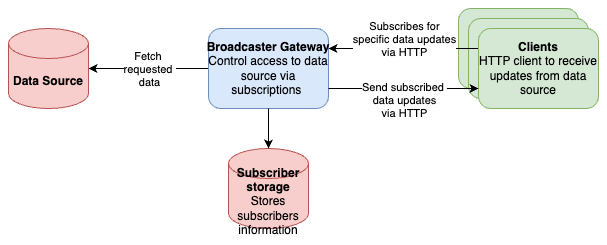

The diagram above was exported from draw.io. Its source (the exported page's mxGraphModel, read from the mxfile embedded in the PNG):
<mxGraphModel dx="704" dy="819" grid="1" gridSize="10" guides="1" tooltips="1" connect="1" arrows="1" fold="1" page="1" pageScale="1" pageWidth="827" pageHeight="1169" math="0" shadow="0">
  <root>
    <mxCell id="0" />
    <mxCell id="1" parent="0" />
    <mxCell id="7_ltxfBtCi8wWdtvOhZp-1" style="edgeStyle=orthogonalEdgeStyle;rounded=0;orthogonalLoop=1;jettySize=auto;html=1;entryX=1;entryY=0.5;entryDx=0;entryDy=0;entryPerimeter=0;" parent="1" source="7_ltxfBtCi8wWdtvOhZp-3" target="7_ltxfBtCi8wWdtvOhZp-9" edge="1">
      <mxGeometry relative="1" as="geometry">
        <mxPoint x="160" y="70" as="targetPoint" />
      </mxGeometry>
    </mxCell>
    <mxCell id="7_ltxfBtCi8wWdtvOhZp-2" value="Fetch&amp;nbsp;&lt;div&gt;requested&amp;nbsp;&lt;/div&gt;&lt;div&gt;data&lt;/div&gt;" style="edgeLabel;html=1;align=center;verticalAlign=middle;resizable=0;points=[];" parent="7_ltxfBtCi8wWdtvOhZp-1" connectable="0" vertex="1">
      <mxGeometry relative="1" as="geometry">
        <mxPoint as="offset" />
      </mxGeometry>
    </mxCell>
    <mxCell id="7_ltxfBtCi8wWdtvOhZp-3" value="&lt;div&gt;&lt;b&gt;Broadcaster&amp;nbsp;&lt;span style=&quot;background-color: initial;&quot;&gt;Gateway&lt;/span&gt;&lt;/b&gt;&lt;/div&gt;&lt;div&gt;&lt;span style=&quot;background-color: initial;&quot;&gt;Control access to data source via subscriptions&amp;nbsp;&lt;/span&gt;&lt;/div&gt;" style="rounded=1;whiteSpace=wrap;html=1;fillColor=#dae8fc;strokeColor=#6c8ebf;" parent="1" vertex="1">
      <mxGeometry x="280" y="40" width="120" height="80" as="geometry" />
    </mxCell>
    <mxCell id="7_ltxfBtCi8wWdtvOhZp-9" value="&lt;b&gt;Data Source&lt;/b&gt;" style="shape=cylinder3;whiteSpace=wrap;html=1;boundedLbl=1;backgroundOutline=1;size=15;fillColor=#f8cecc;strokeColor=#b85450;" parent="1" vertex="1">
      <mxGeometry x="80" y="40" width="80" height="80" as="geometry" />
    </mxCell>
    <mxCell id="aiw5cE3yoHKSq6qCm8y_-4" value="Client" style="rounded=1;whiteSpace=wrap;html=1;fillColor=#d5e8d4;strokeColor=#82b366;" parent="1" vertex="1">
      <mxGeometry x="530" y="20" width="120" height="80" as="geometry" />
    </mxCell>
    <mxCell id="aiw5cE3yoHKSq6qCm8y_-5" value="Client" style="rounded=1;whiteSpace=wrap;html=1;fillColor=#d5e8d4;strokeColor=#82b366;" parent="1" vertex="1">
      <mxGeometry x="540" y="30" width="120" height="80" as="geometry" />
    </mxCell>
    <mxCell id="aiw5cE3yoHKSq6qCm8y_-9" style="edgeStyle=orthogonalEdgeStyle;rounded=0;orthogonalLoop=1;jettySize=auto;html=1;exitX=0;exitY=0.25;exitDx=0;exitDy=0;entryX=1;entryY=0.25;entryDx=0;entryDy=0;" parent="1" source="aiw5cE3yoHKSq6qCm8y_-6" target="7_ltxfBtCi8wWdtvOhZp-3" edge="1">
      <mxGeometry relative="1" as="geometry" />
    </mxCell>
    <mxCell id="aiw5cE3yoHKSq6qCm8y_-10" value="Subscribes for&lt;div&gt;specific data updates&lt;/div&gt;&lt;div&gt;via HTTP&lt;/div&gt;" style="edgeLabel;html=1;align=center;verticalAlign=middle;resizable=0;points=[];" parent="aiw5cE3yoHKSq6qCm8y_-9" connectable="0" vertex="1">
      <mxGeometry relative="1" as="geometry">
        <mxPoint y="-10" as="offset" />
      </mxGeometry>
    </mxCell>
    <mxCell id="aiw5cE3yoHKSq6qCm8y_-6" value="&lt;b&gt;Clients&lt;/b&gt;&lt;div&gt;HTTP client to receive updates from data source&lt;/div&gt;" style="rounded=1;whiteSpace=wrap;html=1;fillColor=#d5e8d4;strokeColor=#82b366;" parent="1" vertex="1">
      <mxGeometry x="550" y="40" width="120" height="80" as="geometry" />
    </mxCell>
    <mxCell id="aiw5cE3yoHKSq6qCm8y_-7" value="&lt;b&gt;Subscriber storage&lt;/b&gt;&lt;div&gt;Stores subscribers information&lt;/div&gt;" style="shape=cylinder3;whiteSpace=wrap;html=1;boundedLbl=1;backgroundOutline=1;size=15;fillColor=#f8cecc;strokeColor=#b85450;" parent="1" vertex="1">
      <mxGeometry x="300" y="160" width="80" height="80" as="geometry" />
    </mxCell>
    <mxCell id="aiw5cE3yoHKSq6qCm8y_-8" style="edgeStyle=orthogonalEdgeStyle;rounded=0;orthogonalLoop=1;jettySize=auto;html=1;entryX=0.5;entryY=0;entryDx=0;entryDy=0;entryPerimeter=0;" parent="1" source="7_ltxfBtCi8wWdtvOhZp-3" target="aiw5cE3yoHKSq6qCm8y_-7" edge="1">
      <mxGeometry relative="1" as="geometry" />
    </mxCell>
    <mxCell id="aiw5cE3yoHKSq6qCm8y_-11" style="edgeStyle=orthogonalEdgeStyle;rounded=0;orthogonalLoop=1;jettySize=auto;html=1;exitX=1;exitY=0.75;exitDx=0;exitDy=0;entryX=0;entryY=0.75;entryDx=0;entryDy=0;" parent="1" source="7_ltxfBtCi8wWdtvOhZp-3" target="aiw5cE3yoHKSq6qCm8y_-6" edge="1">
      <mxGeometry relative="1" as="geometry" />
    </mxCell>
    <mxCell id="aiw5cE3yoHKSq6qCm8y_-12" value="Send subscribed&amp;nbsp;&lt;div&gt;data updates&lt;div&gt;via HTTP&lt;/div&gt;&lt;/div&gt;" style="edgeLabel;html=1;align=center;verticalAlign=middle;resizable=0;points=[];" parent="aiw5cE3yoHKSq6qCm8y_-11" connectable="0" vertex="1">
      <mxGeometry relative="1" as="geometry">
        <mxPoint y="11" as="offset" />
      </mxGeometry>
    </mxCell>
  </root>
</mxGraphModel>